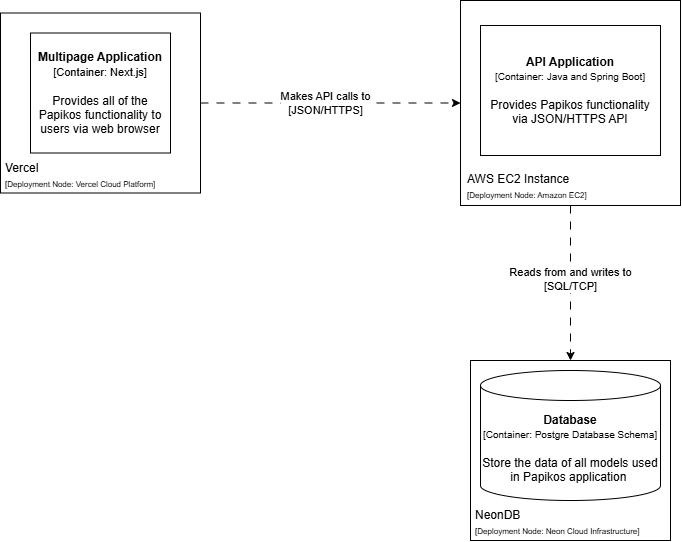

The diagram above was exported from draw.io. Its source (the exported page's mxGraphModel, read from the mxfile embedded in the PNG):
<mxGraphModel dx="2095" dy="795" grid="1" gridSize="10" guides="1" tooltips="1" connect="1" arrows="1" fold="1" page="1" pageScale="1" pageWidth="850" pageHeight="1100" math="0" shadow="0">
  <root>
    <mxCell id="0" />
    <mxCell id="1" parent="0" />
    <mxCell id="YDN6eYEiCUKQztOCnotp-1" style="edgeStyle=orthogonalEdgeStyle;rounded=0;orthogonalLoop=1;jettySize=auto;html=1;entryX=0;entryY=0.5;entryDx=0;entryDy=0;dashed=1;dashPattern=8 8;" edge="1" parent="1" source="YDN6eYEiCUKQztOCnotp-3" target="YDN6eYEiCUKQztOCnotp-6">
      <mxGeometry relative="1" as="geometry" />
    </mxCell>
    <mxCell id="YDN6eYEiCUKQztOCnotp-2" value="Makes API calls to&lt;div&gt;[JSON/HTTPS]&lt;/div&gt;" style="edgeLabel;html=1;align=center;verticalAlign=middle;resizable=0;points=[];" connectable="0" vertex="1" parent="YDN6eYEiCUKQztOCnotp-1">
      <mxGeometry x="-0.0453" y="1" relative="1" as="geometry">
        <mxPoint x="-1" as="offset" />
      </mxGeometry>
    </mxCell>
    <mxCell id="YDN6eYEiCUKQztOCnotp-3" value="" style="rounded=0;whiteSpace=wrap;html=1;" vertex="1" parent="1">
      <mxGeometry x="70" y="132.5" width="200" height="180" as="geometry" />
    </mxCell>
    <mxCell id="YDN6eYEiCUKQztOCnotp-4" value="&lt;b&gt;Multipage Application&lt;/b&gt;&lt;div&gt;&lt;font style=&quot;font-size: 11px;&quot;&gt;[Container: Next.js]&lt;/font&gt;&lt;/div&gt;&lt;div&gt;&lt;font style=&quot;font-size: 11px;&quot;&gt;&lt;br&gt;&lt;/font&gt;&lt;/div&gt;&lt;div&gt;&lt;font&gt;Provides all of the Papikos functionality to users via web browser&lt;/font&gt;&lt;/div&gt;" style="rounded=0;whiteSpace=wrap;html=1;" vertex="1" parent="1">
      <mxGeometry x="100" y="152.5" width="140" height="120" as="geometry" />
    </mxCell>
    <mxCell id="YDN6eYEiCUKQztOCnotp-5" value="Vercel&lt;div&gt;&lt;font style=&quot;font-size: 8px;&quot;&gt;[Deployment Node: Vercel Cloud Platform]&lt;/font&gt;&lt;/div&gt;" style="text;html=1;align=left;verticalAlign=middle;whiteSpace=wrap;rounded=0;" vertex="1" parent="1">
      <mxGeometry x="73" y="279.5" width="194" height="30" as="geometry" />
    </mxCell>
    <mxCell id="YDN6eYEiCUKQztOCnotp-6" value="" style="rounded=0;whiteSpace=wrap;html=1;" vertex="1" parent="1">
      <mxGeometry x="530" y="120" width="220" height="205" as="geometry" />
    </mxCell>
    <mxCell id="YDN6eYEiCUKQztOCnotp-7" value="&lt;b&gt;API Application&lt;/b&gt;&lt;div&gt;&lt;font style=&quot;font-size: 10px;&quot;&gt;[Container: Java and Spring Boot]&lt;/font&gt;&lt;/div&gt;&lt;div&gt;&lt;font style=&quot;font-size: 10px;&quot;&gt;&lt;br&gt;&lt;/font&gt;&lt;/div&gt;&lt;div&gt;&lt;font&gt;Provides Papikos functionality via JSON/HTTPS API&lt;/font&gt;&lt;/div&gt;" style="rounded=0;whiteSpace=wrap;html=1;" vertex="1" parent="1">
      <mxGeometry x="550" y="145" width="180" height="130" as="geometry" />
    </mxCell>
    <mxCell id="YDN6eYEiCUKQztOCnotp-8" style="edgeStyle=orthogonalEdgeStyle;rounded=0;orthogonalLoop=1;jettySize=auto;html=1;entryX=0.5;entryY=0;entryDx=0;entryDy=0;exitX=0.5;exitY=1;exitDx=0;exitDy=0;dashed=1;dashPattern=8 8;" edge="1" parent="1" source="YDN6eYEiCUKQztOCnotp-6" target="YDN6eYEiCUKQztOCnotp-11">
      <mxGeometry relative="1" as="geometry" />
    </mxCell>
    <mxCell id="YDN6eYEiCUKQztOCnotp-9" value="Reads from and writes to&lt;div&gt;[SQL/TCP]&lt;/div&gt;" style="edgeLabel;html=1;align=center;verticalAlign=middle;resizable=0;points=[];" connectable="0" vertex="1" parent="YDN6eYEiCUKQztOCnotp-8">
      <mxGeometry x="-0.0577" y="-1" relative="1" as="geometry">
        <mxPoint as="offset" />
      </mxGeometry>
    </mxCell>
    <mxCell id="YDN6eYEiCUKQztOCnotp-10" value="&lt;div&gt;&lt;font style=&quot;&quot;&gt;AWS EC2 Instance&lt;/font&gt;&lt;/div&gt;&lt;div&gt;&lt;font style=&quot;&quot;&gt;&lt;span style=&quot;font-size: 8px;&quot;&gt;[Deployment Node:&amp;nbsp;&lt;/span&gt;&lt;/font&gt;&lt;span style=&quot;background-color: transparent; font-size: 8px;&quot;&gt;Amazon EC2]&lt;/span&gt;&lt;/div&gt;" style="text;html=1;align=left;verticalAlign=middle;whiteSpace=wrap;rounded=0;" vertex="1" parent="1">
      <mxGeometry x="535" y="291" width="194" height="30" as="geometry" />
    </mxCell>
    <mxCell id="YDN6eYEiCUKQztOCnotp-11" value="" style="rounded=0;whiteSpace=wrap;html=1;" vertex="1" parent="1">
      <mxGeometry x="540" y="480" width="200" height="180" as="geometry" />
    </mxCell>
    <mxCell id="YDN6eYEiCUKQztOCnotp-12" value="NeonDB&lt;div&gt;&lt;font style=&quot;font-size: 8px;&quot;&gt;[Deployment Node: Neon Cloud Infrastructure]&lt;/font&gt;&lt;/div&gt;" style="text;html=1;align=left;verticalAlign=middle;whiteSpace=wrap;rounded=0;" vertex="1" parent="1">
      <mxGeometry x="543" y="627" width="194" height="30" as="geometry" />
    </mxCell>
    <mxCell id="YDN6eYEiCUKQztOCnotp-13" value="&lt;b&gt;Database&lt;/b&gt;&lt;div&gt;&lt;font style=&quot;font-size: 10px;&quot;&gt;[Container: Postgre Database Schema]&lt;/font&gt;&lt;/div&gt;&lt;div&gt;&lt;font style=&quot;font-size: 11px;&quot;&gt;&lt;br&gt;&lt;/font&gt;&lt;/div&gt;&lt;div&gt;&lt;font&gt;Store the data of all models used in Papikos application&amp;nbsp;&lt;/font&gt;&lt;/div&gt;" style="shape=cylinder3;whiteSpace=wrap;html=1;boundedLbl=1;backgroundOutline=1;size=15;" vertex="1" parent="1">
      <mxGeometry x="550" y="490" width="180" height="130" as="geometry" />
    </mxCell>
  </root>
</mxGraphModel>